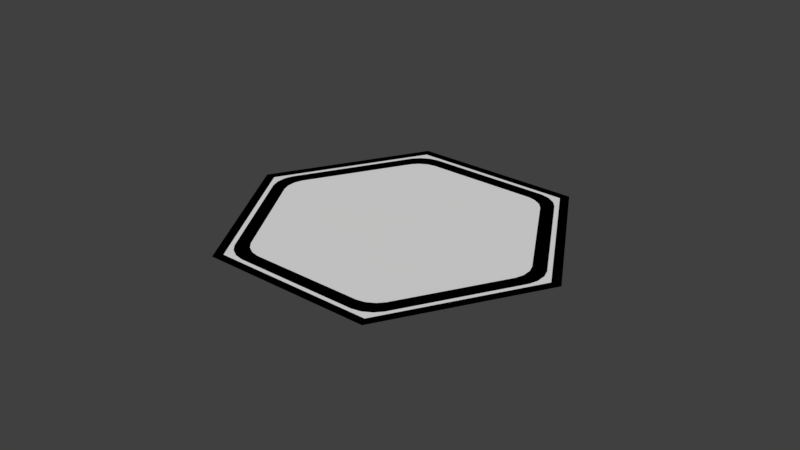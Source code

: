 # Source: Hex.blend  (saved by Blender 2.78.0; exported with 4.5.12 LTS)
import bpy
from mathutils import Matrix  # noqa: F401  (used for matrix-valued properties, if any)

bpy.ops.wm.read_factory_settings(use_empty=True)
scene = bpy.context.scene
scene.name = 'Scene'

# ---- collections
col_collection_1 = bpy.data.collections.new('Collection 1'); scene.collection.children.link(col_collection_1)

# ---- world
world_world = bpy.data.worlds.new('World'); scene.world = world_world
world_world.color = (0.05088, 0.05088, 0.05088)
world_world.use_sun_shadow = False
world_world.sun_shadow_jitter_overblur = 0.0
world_world.cycles.sampling_method = 'MANUAL'

# ---- meshes
me_circle_007 = bpy.data.meshes.new('Circle.007')
me_circle_007.from_pydata([(0.0, 1.0, 0.0), (-0.866, 0.5, 0.0), (-0.866, -0.5, 0.0), (8.742e-08, -1.0, 0.0), (0.866, -0.5, 0.0), (0.866, 0.5, 0.0), (-0.816, 0.4711, 0.0), (-1.987e-09, 0.9423, 0.0), (-0.816, -0.4711, 0.0), (8.146e-08, -0.9423, 0.0), (0.816, -0.4711, 0.0), (0.816, 0.4711, 0.0)], [], [(6, 7, 0, 1), (8, 6, 1, 2), (9, 8, 2, 3), (10, 9, 3, 4), (11, 10, 4, 5), (7, 11, 5, 0)])
_uv = me_circle_007.uv_layers.new(name='UVMap')
_uv.uv.foreach_set('vector', [0.02896, 0.5, 0.2645, 0.9079, 0.25, 0.9329, 9.31e-05, 0.5, 0.2645, 0.09206, 0.02896, 0.5, 9.31e-05, 0.5, 0.25, 0.06707, 0.7355, 0.09206, 0.2645, 0.09206, 0.25, 0.06707, 0.75, 0.06707, 0.971, 0.5, 0.7355, 0.09206, 0.75, 0.06707, 0.9999, 0.5, 0.7355, 0.9079, 0.971, 0.5, 0.9999, 0.5, 0.75, 0.9329, 0.2645, 0.9079, 0.7355, 0.9079, 0.75, 0.9329, 0.25, 0.9329])
me_circle_007.use_remesh_preserve_volume = False
me_circle_007.use_remesh_preserve_attributes = False
me_circle_007.use_mirror_vertex_groups = False
me_circle_007.update()
me_circle_002 = bpy.data.meshes.new('Circle.002')
me_circle_002.from_pydata([(-0.0791, 0.8677, 0.0), (0.0791, 0.8677, 0.0), (-0.02895, 0.8844, 0.0), (0.02895, 0.8844, 0.0), (-0.791, 0.3654, 0.0), (-0.7119, 0.5024, 0.0), (-0.7804, 0.4171, 0.0), (-0.7515, 0.4673, 0.0), (-0.7119, -0.5024, 0.0), (-0.791, -0.3654, 0.0), (-0.7515, -0.4673, 0.0), (-0.7804, -0.4171, 0.0), (0.0791, -0.8677, 0.0), (-0.0791, -0.8677, 0.0), (0.02895, -0.8844, 0.0), (-0.02895, -0.8844, 0.0), (0.791, -0.3654, 0.0), (0.7119, -0.5024, 0.0), (0.7804, -0.4171, 0.0), (0.7515, -0.4673, 0.0), (0.7119, 0.5024, 0.0), (0.791, 0.3654, 0.0), (0.7515, 0.4673, 0.0), (0.7804, 0.4171, 0.0), (-0.6444, 0.4547, 0.0), (-0.716, 0.3307, 0.0), (-0.6802, 0.423, 0.0), (-0.7064, 0.3776, 0.0), (0.0716, 0.7855, 0.0), (-0.0716, 0.7855, 0.0), (0.02621, 0.8006, 0.0), (-0.02621, 0.8006, 0.0), (-0.716, -0.3307, 0.0), (-0.6444, -0.4547, 0.0), (-0.7064, -0.3776, 0.0), (-0.6802, -0.423, 0.0), (-0.0716, -0.7855, 0.0), (0.0716, -0.7855, 0.0), (-0.02621, -0.8006, 0.0), (0.02621, -0.8006, 0.0), (0.6444, -0.4547, 0.0), (0.716, -0.3307, 0.0), (0.6802, -0.423, 0.0), (0.7064, -0.3776, 0.0), (0.716, 0.3307, 0.0), (0.6444, 0.4547, 0.0), (0.7064, 0.3776, 0.0), (0.6802, 0.423, 0.0)], [], [(28, 45, 20, 1), (36, 33, 8, 13), (40, 37, 12, 17), (44, 41, 16, 21), (32, 25, 4, 9), (4, 25, 27, 6), (6, 27, 26, 7), (7, 26, 24, 5), (28, 1, 3, 30), (30, 3, 2, 31), (31, 2, 0, 29), (8, 33, 35, 10), (10, 35, 34, 11), (11, 34, 32, 9), (12, 37, 39, 14), (14, 39, 38, 15), (15, 38, 36, 13), (16, 41, 43, 18), (18, 43, 42, 19), (19, 42, 40, 17), (20, 45, 47, 22), (22, 47, 46, 23), (23, 46, 44, 21), (24, 29, 0, 5)])
_uv = me_circle_002.uv_layers.new(name='UVMap')
_uv.uv.foreach_set('vector', [0.93, 0.4608, 0.7489, 0.1472, 0.775, 0.1103, 0.975, 0.4567, 0.07004, 0.5392, 0.2511, 0.8528, 0.225, 0.8897, 0.025, 0.5433, 0.2511, 0.1472, 0.07004, 0.4608, 0.025, 0.4567, 0.225, 0.1103, 0.681, 0.108, 0.319, 0.108, 0.3, 0.06699, 0.7, 0.06699, 0.319, 0.892, 0.681, 0.892, 0.7, 0.933, 0.3, 0.933, 0.7, 0.933, 0.681, 0.892, 0.7067, 0.8867, 0.7284, 0.9272, 0.7284, 0.9272, 0.7067, 0.8867, 0.7315, 0.8724, 0.7558, 0.9114, 0.7558, 0.9114, 0.7315, 0.8724, 0.7489, 0.8528, 0.775, 0.8897, 0.93, 0.4608, 0.975, 0.4567, 0.9842, 0.4841, 0.9382, 0.4857, 0.9382, 0.4857, 0.9842, 0.4841, 0.9842, 0.5158, 0.9382, 0.5143, 0.9382, 0.5143, 0.9842, 0.5158, 0.975, 0.5433, 0.93, 0.5392, 0.225, 0.8897, 0.2511, 0.8528, 0.2685, 0.8724, 0.2442, 0.9114, 0.2442, 0.9114, 0.2685, 0.8724, 0.2933, 0.8867, 0.2717, 0.9272, 0.2717, 0.9272, 0.2933, 0.8867, 0.319, 0.892, 0.3, 0.933, 0.025, 0.4567, 0.07004, 0.4608, 0.06175, 0.4857, 0.01585, 0.4841, 0.01585, 0.4841, 0.06175, 0.4857, 0.06175, 0.5143, 0.01585, 0.5158, 0.01585, 0.5158, 0.06175, 0.5143, 0.07004, 0.5392, 0.025, 0.5433, 0.3, 0.06699, 0.319, 0.108, 0.2933, 0.1133, 0.2716, 0.07279, 0.2716, 0.07279, 0.2933, 0.1133, 0.2684, 0.1276, 0.2442, 0.08864, 0.2442, 0.08864, 0.2684, 0.1276, 0.2511, 0.1472, 0.225, 0.1103, 0.775, 0.1103, 0.7489, 0.1472, 0.7315, 0.1276, 0.7558, 0.08864, 0.7558, 0.08864, 0.7315, 0.1276, 0.7067, 0.1133, 0.7283, 0.07279, 0.7283, 0.07279, 0.7067, 0.1133, 0.681, 0.108, 0.7, 0.06699, 0.7489, 0.8528, 0.93, 0.5392, 0.975, 0.5433, 0.775, 0.8897])
me_circle_002.use_remesh_preserve_volume = False
me_circle_002.use_remesh_preserve_attributes = False
me_circle_002.use_mirror_vertex_groups = False
me_circle_002.update()
me_circle = bpy.data.meshes.new('Circle')
me_circle.from_pydata([(0.0, 1.0, 0.0), (-0.866, 0.5, 0.0), (-0.866, -0.5, 0.0), (8.742e-08, -1.0, 0.0), (0.866, -0.5, 0.0), (0.866, 0.5, 0.0), (-1.192e-07, -1.49e-07, 0.0)], [], [(6, 3, 4), (3, 6, 2), (1, 2, 6), (0, 1, 6), (4, 5, 6), (5, 0, 6)])
_uv = me_circle.uv_layers.new(name='UVMap')
_uv.uv.foreach_set('vector', [0.5, 0.5, 0.75, 0.06707, 0.9999, 0.5, 0.75, 0.06707, 0.5, 0.5, 0.25, 0.06707, 9.31e-05, 0.5, 0.25, 0.06707, 0.5, 0.5, 0.25, 0.9329, 9.31e-05, 0.5, 0.5, 0.5, 0.9999, 0.5, 0.75, 0.9329, 0.5, 0.5, 0.75, 0.9329, 0.25, 0.9329, 0.5, 0.5])
me_circle.use_remesh_preserve_volume = False
me_circle.use_remesh_preserve_attributes = False
me_circle.use_mirror_vertex_groups = False
me_circle.update()

# ---- objects
ob_hexbordersharp = bpy.data.objects.new('HexBorderSharp', me_circle_007)
ob_hexbordersmooth = bpy.data.objects.new('HexBorderSmooth', me_circle_002)
ob_hextile = bpy.data.objects.new('HexTile', me_circle)

# ---- transforms, parenting, visibility, modifiers, constraints
ob_hexbordersharp.location = (0.0, 0.0, 0.0)
ob_hexbordersharp.rotation_euler = (0.0, -0.0, 0.5236)
ob_hexbordersharp.lineart.crease_threshold = 0.0
ob_hexbordersmooth.location = (0.0, 0.0, 0.0)
ob_hexbordersmooth.rotation_euler = (0.0, -0.0, 0.5236)
ob_hexbordersmooth.lineart.crease_threshold = 0.0
ob_hextile.location = (0.0, 0.0, 0.0)
ob_hextile.rotation_euler = (0.0, -0.0, 0.5236)
ob_hextile.lineart.crease_threshold = 0.0

# ---- collection membership
col_collection_1.objects.link(ob_hexbordersharp)
col_collection_1.objects.link(ob_hexbordersmooth)
col_collection_1.objects.link(ob_hextile)

# ---- scene / render settings (as saved in the file)
scene.frame_start = 1; scene.frame_end = 250; scene.frame_set(2)
scene.render.engine = 'BLENDER_EEVEE_NEXT'
scene.render.resolution_percentage = 50
scene.render.dither_intensity = 0.0
scene.cycles.use_denoising = False
scene.cycles.samples = 128
scene.cycles.sampling_pattern = 'TABULATED_SOBOL'
scene.cycles.light_sampling_threshold = 0.0
scene.cycles.use_adaptive_sampling = False
scene.cycles.use_light_tree = False
scene.cycles.blur_glossy = 0.0
scene.cycles.sample_clamp_indirect = 0.0
scene.view_settings.view_transform = 'Standard'
bpy.context.view_layer.update()

# ---- added for rendering (the .blend has no active camera and no usable light): camera, sun
cam_auto = bpy.data.cameras.new('AutoCamera')
cam_auto.lens = 50.0
cam_auto.sensor_width = 36.0
cam_auto.clip_end = 1000.0
ob_auto_camera = bpy.data.objects.new('AutoCamera', cam_auto)
scene.collection.objects.link(ob_auto_camera)
ob_auto_camera.location = (3.33595, -4.00313, 2.66876)
ob_auto_camera.rotation_euler = (1.09748, -7.21219e-08, 0.694738)
scene.camera = ob_auto_camera
light_auto_sun = bpy.data.lights.new('AutoSun', 'SUN')
light_auto_sun.energy = 3.0
light_auto_sun.angle = 0.0523599
ob_auto_sun = bpy.data.objects.new('AutoSun', light_auto_sun)
scene.collection.objects.link(ob_auto_sun)
ob_auto_sun.rotation_euler = (0.872665, 0.174533, 0.523599)
bpy.context.view_layer.update()
